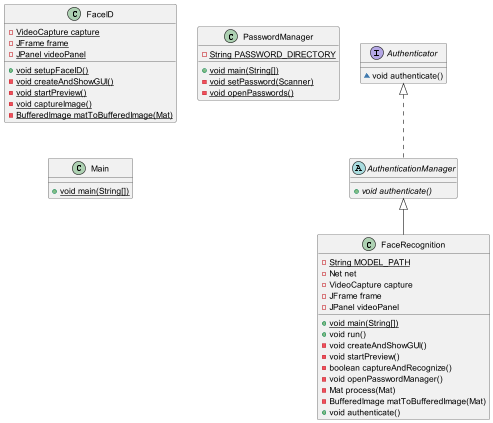

The diagram above was rendered by PlantUML. Its source (embedded in the PNG):
@startuml
interface Authenticator {
~ void authenticate()
}

class FaceID {
- {static} VideoCapture capture
- {static} JFrame frame
- {static} JPanel videoPanel
+ {static} void setupFaceID()
- {static} void createAndShowGUI()
- {static} void startPreview()
- {static} void captureImage()
- {static} BufferedImage matToBufferedImage(Mat)
}


class PasswordManager {
- {static} String PASSWORD_DIRECTORY
+ {static} void main(String[])
- {static} void setPassword(Scanner)
- {static} void openPasswords()
}


class Main {
+ {static} void main(String[])
}

abstract class AuthenticationManager {
+ {abstract}void authenticate()
}

class FaceRecognition {
- {static} String MODEL_PATH
- Net net
- VideoCapture capture
- JFrame frame
- JPanel videoPanel
+ {static} void main(String[])
+ void run()
- void createAndShowGUI()
- void startPreview()
- boolean captureAndRecognize()
- void openPasswordManager()
- Mat process(Mat)
- BufferedImage matToBufferedImage(Mat)
+ void authenticate()
}




Authenticator <|.. AuthenticationManager
AuthenticationManager <|-- FaceRecognition
@enduml